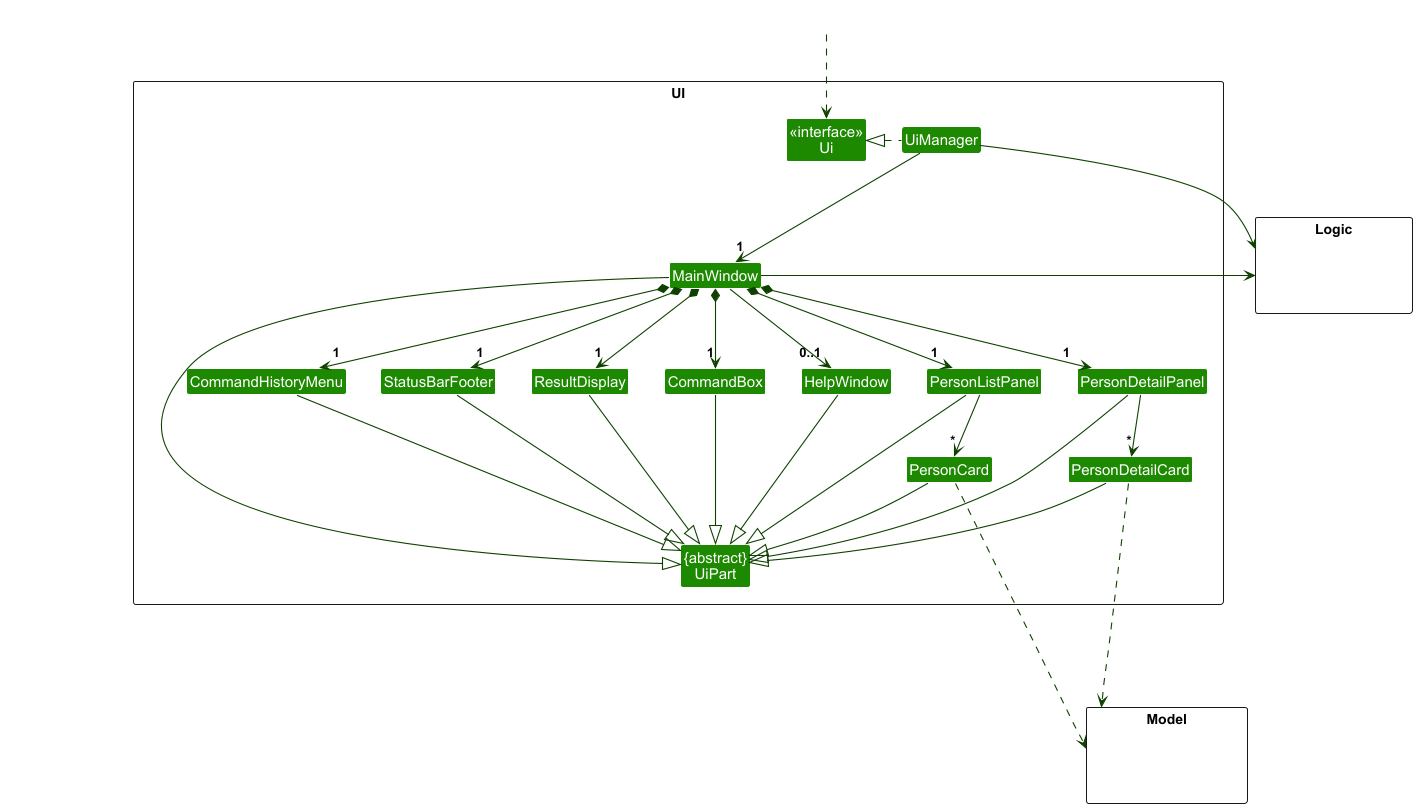

The diagram above was rendered by PlantUML. Its source (embedded in the PNG):
@startuml
!include style.puml
skinparam arrowThickness 1.1
skinparam arrowColor UI_COLOR_T4
skinparam classBackgroundColor UI_COLOR

package UI <<Rectangle>>{
Class "<<interface>>\nUi" as Ui
Class "{abstract}\nUiPart" as UiPart
Class UiManager
Class MainWindow
Class HelpWindow
Class ResultDisplay
Class PersonListPanel
Class PersonCard
Class StatusBarFooter
Class CommandBox
Class PersonDetailPanel
Class PersonDetailCard
Class CommandHistoryMenu
}

package Model <<Rectangle>> {
Class HiddenModel #FFFFFF
}

package Logic <<Rectangle>> {
Class HiddenLogic #FFFFFF
}

Class HiddenOutside #FFFFFF
HiddenOutside ..> Ui

UiManager .left.|> Ui
UiManager -down-> "1" MainWindow
MainWindow *-down->  "1" CommandBox
MainWindow *-down->  "1" CommandHistoryMenu
MainWindow *-down-> "1" ResultDisplay
MainWindow *-down-> "1" PersonListPanel
MainWindow *-down-> "1" StatusBarFooter
MainWindow --> "0..1" HelpWindow
MainWindow *-down-> "1" PersonDetailPanel

PersonListPanel -down-> "*" PersonCard
PersonDetailPanel -down-> "*" PersonDetailCard

MainWindow -left-|> UiPart

ResultDisplay --|> UiPart
CommandBox --|> UiPart
CommandHistoryMenu --|> UiPart
PersonListPanel --|> UiPart
PersonCard --|> UiPart
PersonDetailPanel --|> UiPart
PersonDetailCard --|> UiPart
StatusBarFooter --|> UiPart
HelpWindow --|> UiPart

PersonCard -[hidden]right- PersonDetailCard : " "

PersonCard ..down..> Model
PersonDetailCard ..down..> Model

UiManager -right-> Logic
MainWindow -left-> Logic

PersonListPanel -[hidden]left- HelpWindow
HelpWindow -[hidden]left- CommandBox
CommandBox -[hidden]left- ResultDisplay
ResultDisplay -[hidden]left- StatusBarFooter
PersonDetailPanel -[hidden]left- PersonListPanel
StatusBarFooter -[hidden]left- CommandHistoryMenu

MainWindow -[hidden]-|> UiPart
@enduml